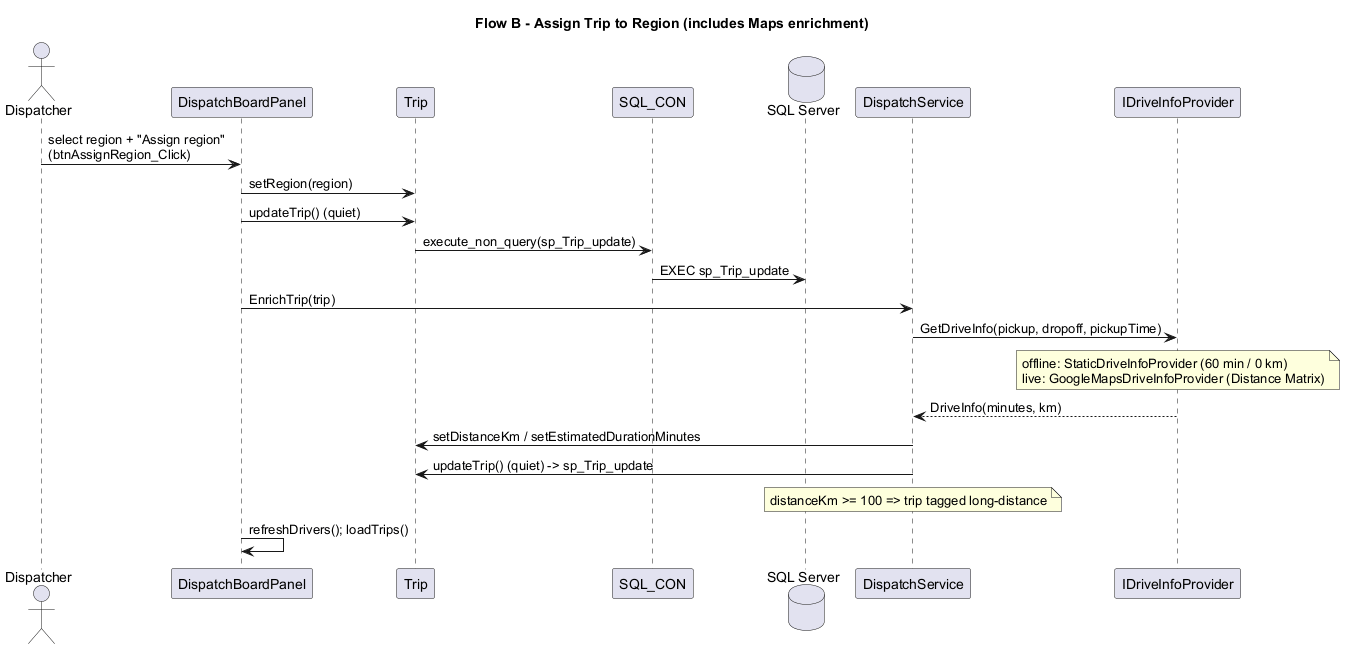

The diagram above was rendered by PlantUML. Its source (embedded in the PNG):
@startuml flow_b_assign_trip_to_region
title Flow B - Assign Trip to Region (includes Maps enrichment)
skinparam shadowing false
skinparam defaultFontName Arial

actor Dispatcher as D
participant "DispatchBoardPanel" as Board
participant Trip
participant "SQL_CON" as SC
database "SQL Server" as DB
participant "DispatchService" as Svc
participant "IDriveInfoProvider" as Maps

D -> Board : select region + "Assign region"\n(btnAssignRegion_Click)
Board -> Trip : setRegion(region)
Board -> Trip : updateTrip() (quiet)
Trip -> SC : execute_non_query(sp_Trip_update)
SC -> DB : EXEC sp_Trip_update
Board -> Svc : EnrichTrip(trip)
Svc -> Maps : GetDriveInfo(pickup, dropoff, pickupTime)
note over Maps
  offline: StaticDriveInfoProvider (60 min / 0 km)
  live: GoogleMapsDriveInfoProvider (Distance Matrix)
end note
Maps --> Svc : DriveInfo(minutes, km)
Svc -> Trip : setDistanceKm / setEstimatedDurationMinutes
Svc -> Trip : updateTrip() (quiet) -> sp_Trip_update
note over Svc
  distanceKm >= 100 => trip tagged long-distance
end note
Board -> Board : refreshDrivers(); loadTrips()
@enduml